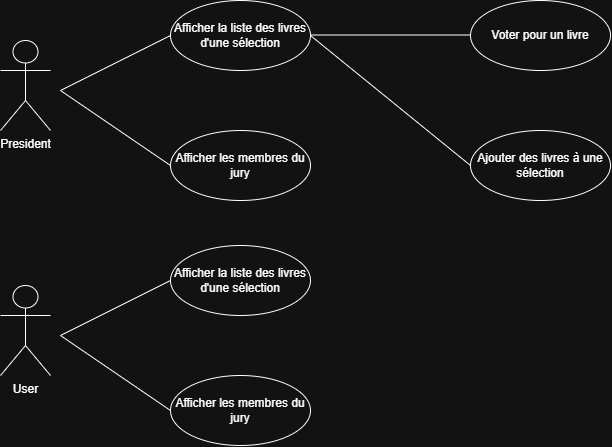

The diagram above was exported from draw.io. Its source (the exported page's mxGraphModel, read from the mxfile embedded in the PNG):
<mxGraphModel dx="1030" dy="562" grid="1" gridSize="10" guides="1" tooltips="1" connect="1" arrows="1" fold="1" page="1" pageScale="1" pageWidth="827" pageHeight="1169" math="0" shadow="0">
  <root>
    <mxCell id="0" />
    <mxCell id="1" parent="0" />
    <mxCell id="jrK9MG-oHTxNJJzWdRkt-1" parent="1" style="shape=umlActor;verticalLabelPosition=bottom;verticalAlign=top;html=1;" value="User" vertex="1">
      <mxGeometry height="90" width="50" x="30" y="320" as="geometry" />
    </mxCell>
    <mxCell id="jrK9MG-oHTxNJJzWdRkt-4" parent="1" style="shape=umlActor;verticalLabelPosition=bottom;verticalAlign=top;html=1;" value="President" vertex="1">
      <mxGeometry height="90" width="50" x="30" y="75" as="geometry" />
    </mxCell>
    <mxCell id="jrK9MG-oHTxNJJzWdRkt-8" parent="1" style="ellipse;whiteSpace=wrap;html=1;" value="Afficher la liste des livres d'une sélection" vertex="1">
      <mxGeometry height="70" width="140" x="200" y="280" as="geometry" />
    </mxCell>
    <mxCell id="jrK9MG-oHTxNJJzWdRkt-9" parent="1" style="ellipse;whiteSpace=wrap;html=1;" value="Afficher les membres du jury" vertex="1">
      <mxGeometry height="70" width="140" x="200" y="410" as="geometry" />
    </mxCell>
    <mxCell id="jrK9MG-oHTxNJJzWdRkt-10" edge="1" parent="1" style="endArrow=none;html=1;rounded=0;entryX=0;entryY=0.5;entryDx=0;entryDy=0;" target="jrK9MG-oHTxNJJzWdRkt-8" value="">
      <mxGeometry relative="1" as="geometry">
        <mxPoint x="90" y="370" as="sourcePoint" />
        <mxPoint x="490" y="290" as="targetPoint" />
      </mxGeometry>
    </mxCell>
    <mxCell id="jrK9MG-oHTxNJJzWdRkt-11" edge="1" parent="1" style="endArrow=none;html=1;rounded=0;entryX=0;entryY=0.5;entryDx=0;entryDy=0;" target="jrK9MG-oHTxNJJzWdRkt-9" value="">
      <mxGeometry relative="1" as="geometry">
        <mxPoint x="90" y="370" as="sourcePoint" />
        <mxPoint x="490" y="290" as="targetPoint" />
      </mxGeometry>
    </mxCell>
    <mxCell id="jrK9MG-oHTxNJJzWdRkt-12" parent="1" style="ellipse;whiteSpace=wrap;html=1;" value="Afficher la liste des livres d'une sélection" vertex="1">
      <mxGeometry height="70" width="140" x="200" y="35" as="geometry" />
    </mxCell>
    <mxCell id="jrK9MG-oHTxNJJzWdRkt-13" parent="1" style="ellipse;whiteSpace=wrap;html=1;" value="Afficher les membres du jury" vertex="1">
      <mxGeometry height="70" width="140" x="200" y="165" as="geometry" />
    </mxCell>
    <mxCell id="jrK9MG-oHTxNJJzWdRkt-14" edge="1" parent="1" style="endArrow=none;html=1;rounded=0;entryX=0;entryY=0.5;entryDx=0;entryDy=0;" value="">
      <mxGeometry relative="1" as="geometry">
        <mxPoint x="90" y="125" as="sourcePoint" />
        <mxPoint x="200" y="70" as="targetPoint" />
      </mxGeometry>
    </mxCell>
    <mxCell id="jrK9MG-oHTxNJJzWdRkt-15" edge="1" parent="1" style="endArrow=none;html=1;rounded=0;entryX=0;entryY=0.5;entryDx=0;entryDy=0;" value="">
      <mxGeometry relative="1" as="geometry">
        <mxPoint x="90" y="125" as="sourcePoint" />
        <mxPoint x="200" y="200" as="targetPoint" />
      </mxGeometry>
    </mxCell>
    <mxCell id="jrK9MG-oHTxNJJzWdRkt-16" edge="1" parent="1" style="endArrow=none;html=1;rounded=0;" value="">
      <mxGeometry relative="1" as="geometry">
        <mxPoint x="340" y="69.5" as="sourcePoint" />
        <mxPoint x="500" y="69.5" as="targetPoint" />
      </mxGeometry>
    </mxCell>
    <mxCell id="jrK9MG-oHTxNJJzWdRkt-17" parent="1" style="ellipse;whiteSpace=wrap;html=1;" value="Voter pour un livre" vertex="1">
      <mxGeometry height="70" width="140" x="500" y="35" as="geometry" />
    </mxCell>
    <mxCell id="jrK9MG-oHTxNJJzWdRkt-18" parent="1" style="ellipse;whiteSpace=wrap;html=1;" value="Ajouter des livres à une sélection" vertex="1">
      <mxGeometry height="70" width="140" x="500" y="165" as="geometry" />
    </mxCell>
    <mxCell id="jrK9MG-oHTxNJJzWdRkt-19" edge="1" parent="1" source="jrK9MG-oHTxNJJzWdRkt-12" style="endArrow=none;html=1;rounded=0;exitX=1;exitY=0.5;exitDx=0;exitDy=0;entryX=0;entryY=0.5;entryDx=0;entryDy=0;" target="jrK9MG-oHTxNJJzWdRkt-18" value="">
      <mxGeometry relative="1" as="geometry">
        <mxPoint x="440" y="110" as="sourcePoint" />
        <mxPoint x="600" y="110" as="targetPoint" />
      </mxGeometry>
    </mxCell>
  </root>
</mxGraphModel>